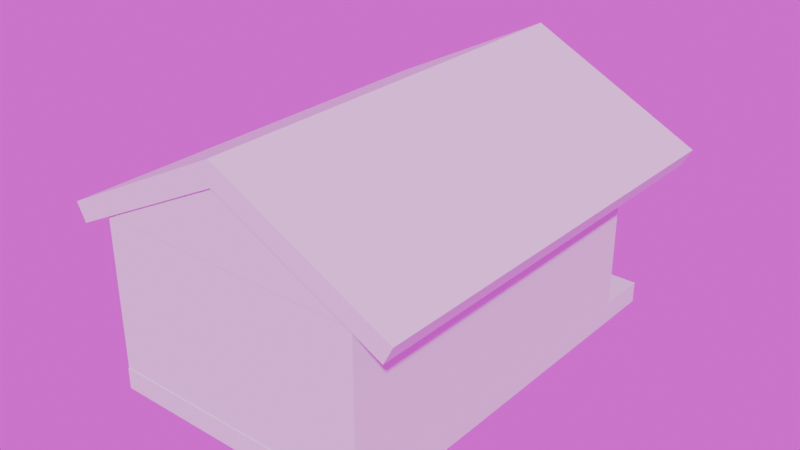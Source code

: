 # Source: temple_test.blend  (saved by Blender 4.2.66; exported with 4.5.12 LTS)
import bpy
from mathutils import Matrix  # noqa: F401  (used for matrix-valued properties, if any)

bpy.ops.wm.read_factory_settings(use_empty=True)
scene = bpy.context.scene
scene.name = 'Scene'

# ---- collections
col_collection = bpy.data.collections.new('Collection'); scene.collection.children.link(col_collection)

# ---- images (referenced by path relative to the original .blend; pixels are not part of the script)
import os
ASSET_DIR = os.environ.get("B2B_ASSET_DIR", "")  # directory of the original .blend (textures are referenced by path, not embedded)
HERE = os.path.dirname(os.path.abspath(__file__))  # packed textures are extracted next to this script under _unpacked/

def load_image(name, relpath, width, height, colorspace="sRGB"):
    """Load a texture the original file referenced (path relative to the .blend, or extracted next to this script)."""
    p = next((c for c in (os.path.join(HERE, relpath), os.path.join(ASSET_DIR, relpath)) if relpath and os.path.exists(c)), "")
    if p:
        img = bpy.data.images.load(p, check_existing=True)
        img.name = name
    else:  # same state as the original file: an image datablock whose file is absent (Cycles renders it pink)
        img = bpy.data.images.new(name, width, height)
        img.source = "FILE"
        img.filepath = "//" + (relpath or name)
    img.colorspace_settings.name = colorspace
    return img
img_screen_shot_2021_12_06_at_00_17_39_png = load_image('Screen Shot 2021-12-06 at 00.17.39.png', 'Screen Shot 2021-12-06 at 00.17.39.png', 1024, 1024, 'sRGB')
img_kloofendal_hdr = load_image('kloofendal.hdr', 'kloofendal.hdr', 1024, 1024, 'Linear Rec.709')

# ---- materials (node trees are filled in below, after node groups)
mat_material_001 = bpy.data.materials.new('Material.001')
mat_material_002 = bpy.data.materials.new('Material.002')

# ---- material node trees
mat_material_001.use_nodes = True; mat_material_001.node_tree.nodes.clear()
_N = mat_material_001.node_tree.nodes; _L = mat_material_001.node_tree.links
n0 = _N.new('ShaderNodeBsdfPrincipled'); n0.name = 'Principled BSDF'; n0.location = (10, 300)
n0.inputs[0].default_value = (0.0, 0.0, 0.0, 1.0)
n0.inputs[1].default_value = 0.7738
n0.inputs[2].default_value = 0.0
n1 = _N.new('ShaderNodeOutputMaterial'); n1.name = 'Material Output'; n1.location = (300, 300)
_L.new(n0.outputs[0], n1.inputs[0])
n1.is_active_output = True
mat_material_002.use_nodes = True; mat_material_002.node_tree.nodes.clear()
_N = mat_material_002.node_tree.nodes; _L = mat_material_002.node_tree.links
n0 = _N.new('ShaderNodeBsdfPrincipled'); n0.name = 'Principled BSDF'; n0.location = (10, 300)
n0.inputs[1].default_value = 0.774
n0.inputs[2].default_value = 0.0
n1 = _N.new('ShaderNodeOutputMaterial'); n1.name = 'Material Output'; n1.location = (300, 300)
n2 = _N.new('ShaderNodeTexImage'); n2.name = 'Image Texture'; n2.location = (-280, 274)
n2.image = img_screen_shot_2021_12_06_at_00_17_39_png
n3 = _N.new('ShaderNodeTexImage'); n3.name = 'Image Texture.001'; n3.location = (-280, -402)
n3.image = img_screen_shot_2021_12_06_at_00_17_39_png
_L.new(n0.outputs[0], n1.inputs[0])
_L.new(n2.outputs[0], n0.inputs[0])
_L.new(n3.outputs[0], n0.inputs[27])
n1.is_active_output = True

# ---- world
world_world = bpy.data.worlds.new('World'); scene.world = world_world
world_world.use_nodes = True; world_world.node_tree.nodes.clear()
_N = world_world.node_tree.nodes; _L = world_world.node_tree.links
n0 = _N.new('ShaderNodeOutputWorld'); n0.name = 'World Output'; n0.location = (300, 300)
n1 = _N.new('ShaderNodeBackground'); n1.name = 'Background'; n1.location = (10, 300)
n2 = _N.new('ShaderNodeTexEnvironment'); n2.name = 'Environment Texture'; n2.location = (-280, 274)
n2.image = img_kloofendal_hdr
_L.new(n1.outputs[0], n0.inputs[0])
_L.new(n2.outputs[0], n1.inputs[0])
n0.is_active_output = True
world_world.color = (0.05088, 0.05088, 0.05088)
world_world.sun_shadow_jitter_overblur = 0.0

# ---- meshes
me_cylinder = bpy.data.meshes.new('Cylinder')
me_cylinder.from_pydata([(0.0, 1.0, -1.0), (0.0, 1.0, 1.0), (0.1744, 0.877, -1.0), (0.1744, 0.877, 1.0), (0.3827, 0.9239, -1.0), (0.3827, 0.9239, 1.0), (0.4968, 0.7434, -1.0), (0.4968, 0.7434, 1.0), (0.7071, 0.7071, -1.0), (0.7071, 0.7071, 1.0), (0.7434, 0.4968, -1.0), (0.7434, 0.4968, 1.0), (0.9239, 0.3827, -1.0), (0.9239, 0.3827, 1.0), (0.877, 0.1744, -1.0), (0.877, 0.1744, 1.0), (1.0, 0.0, -1.0), (1.0, 0.0, 1.0), (0.877, -0.1744, -1.0), (0.877, -0.1744, 1.0), (0.9239, -0.3827, -1.0), (0.9239, -0.3827, 1.0), (0.7434, -0.4968, -1.0), (0.7434, -0.4968, 1.0), (0.7071, -0.7071, -1.0), (0.7071, -0.7071, 1.0), (0.4968, -0.7434, -1.0), (0.4968, -0.7434, 1.0), (0.3827, -0.9239, -1.0), (0.3827, -0.9239, 1.0), (0.1744, -0.877, -1.0), (0.1744, -0.877, 1.0), (0.0, -1.0, -1.0), (0.0, -1.0, 1.0), (-0.1744, -0.877, -1.0), (-0.1744, -0.877, 1.0), (-0.3827, -0.9239, -1.0), (-0.3827, -0.9239, 1.0), (-0.4968, -0.7434, -1.0), (-0.4968, -0.7434, 1.0), (-0.7071, -0.7071, -1.0), (-0.7071, -0.7071, 1.0), (-0.7434, -0.4968, -1.0), (-0.7434, -0.4968, 1.0), (-0.9239, -0.3827, -1.0), (-0.9239, -0.3827, 1.0), (-0.877, -0.1744, -1.0), (-0.877, -0.1744, 1.0), (-1.0, 0.0, -1.0), (-1.0, 0.0, 1.0), (-0.877, 0.1744, -1.0), (-0.877, 0.1744, 1.0), (-0.9239, 0.3827, -1.0), (-0.9239, 0.3827, 1.0), (-0.7434, 0.4968, -1.0), (-0.7434, 0.4968, 1.0), (-0.7071, 0.7071, -1.0), (-0.7071, 0.7071, 1.0), (-0.4968, 0.7434, -1.0), (-0.4968, 0.7434, 1.0), (-0.3827, 0.9239, -1.0), (-0.3827, 0.9239, 1.0), (-0.1744, 0.877, -1.0), (-0.1744, 0.877, 1.0), (-10.0, 1.0, -1.0), (-10.0, 1.0, 1.0), (-10.17, 0.877, -1.0), (-10.17, 0.877, 1.0), (-10.38, 0.9239, -1.0), (-10.38, 0.9239, 1.0), (-10.5, 0.7434, -1.0), (-10.5, 0.7434, 1.0), (-10.71, 0.7071, -1.0), (-10.71, 0.7071, 1.0), (-10.74, 0.4968, -1.0), (-10.74, 0.4968, 1.0), (-10.92, 0.3827, -1.0), (-10.92, 0.3827, 1.0), (-10.88, 0.1744, -1.0), (-10.88, 0.1744, 1.0), (-11.0, 0.0, -1.0), (-11.0, 0.0, 1.0), (-10.88, -0.1744, -1.0), (-10.88, -0.1744, 1.0), (-10.92, -0.3827, -1.0), (-10.92, -0.3827, 1.0), (-10.74, -0.4968, -1.0), (-10.74, -0.4968, 1.0), (-10.71, -0.7071, -1.0), (-10.71, -0.7071, 1.0), (-10.5, -0.7434, -1.0), (-10.5, -0.7434, 1.0), (-10.38, -0.9239, -1.0), (-10.38, -0.9239, 1.0), (-10.17, -0.877, -1.0), (-10.17, -0.877, 1.0), (-10.0, -1.0, -1.0), (-10.0, -1.0, 1.0), (-9.826, -0.877, -1.0), (-9.826, -0.877, 1.0), (-9.617, -0.9239, -1.0), (-9.617, -0.9239, 1.0), (-9.503, -0.7434, -1.0), (-9.503, -0.7434, 1.0), (-9.293, -0.7071, -1.0), (-9.293, -0.7071, 1.0), (-9.257, -0.4968, -1.0), (-9.257, -0.4968, 1.0), (-9.076, -0.3827, -1.0), (-9.076, -0.3827, 1.0), (-9.123, -0.1744, -1.0), (-9.123, -0.1744, 1.0), (-9.0, 0.0, -1.0), (-9.0, 0.0, 1.0), (-9.123, 0.1744, -1.0), (-9.123, 0.1744, 1.0), (-9.076, 0.3827, -1.0), (-9.076, 0.3827, 1.0), (-9.257, 0.4968, -1.0), (-9.257, 0.4968, 1.0), (-9.293, 0.7071, -1.0), (-9.293, 0.7071, 1.0), (-9.503, 0.7434, -1.0), (-9.503, 0.7434, 1.0), (-9.617, 0.9239, -1.0), (-9.617, 0.9239, 1.0), (-9.826, 0.877, -1.0), (-9.826, 0.877, 1.0)], [], [(0, 1, 3, 2), (2, 3, 5, 4), (4, 5, 7, 6), (6, 7, 9, 8), (8, 9, 11, 10), (10, 11, 13, 12), (12, 13, 15, 14), (14, 15, 17, 16), (16, 17, 19, 18), (18, 19, 21, 20), (20, 21, 23, 22), (22, 23, 25, 24), (24, 25, 27, 26), (26, 27, 29, 28), (28, 29, 31, 30), (30, 31, 33, 32), (32, 33, 35, 34), (34, 35, 37, 36), (36, 37, 39, 38), (38, 39, 41, 40), (40, 41, 43, 42), (42, 43, 45, 44), (44, 45, 47, 46), (46, 47, 49, 48), (48, 49, 51, 50), (50, 51, 53, 52), (52, 53, 55, 54), (54, 55, 57, 56), (56, 57, 59, 58), (58, 59, 61, 60), (3, 1, 63, 61, 59, 57, 55, 53, 51, 49, 47, 45, 43, 41, 39, 37, 35, 33, 31, 29, 27, 25, 23, 21, 19, 17, 15, 13, 11, 9, 7, 5), (60, 61, 63, 62), (62, 63, 1, 0), (0, 2, 4, 6, 8, 10, 12, 14, 16, 18, 20, 22, 24, 26, 28, 30, 32, 34, 36, 38, 40, 42, 44, 46, 48, 50, 52, 54, 56, 58, 60, 62), (64, 66, 67, 65), (66, 68, 69, 67), (68, 70, 71, 69), (70, 72, 73, 71), (72, 74, 75, 73), (74, 76, 77, 75), (76, 78, 79, 77), (78, 80, 81, 79), (80, 82, 83, 81), (82, 84, 85, 83), (84, 86, 87, 85), (86, 88, 89, 87), (88, 90, 91, 89), (90, 92, 93, 91), (92, 94, 95, 93), (94, 96, 97, 95), (96, 98, 99, 97), (98, 100, 101, 99), (100, 102, 103, 101), (102, 104, 105, 103), (104, 106, 107, 105), (106, 108, 109, 107), (108, 110, 111, 109), (110, 112, 113, 111), (112, 114, 115, 113), (114, 116, 117, 115), (116, 118, 119, 117), (118, 120, 121, 119), (120, 122, 123, 121), (122, 124, 125, 123), (67, 69, 71, 73, 75, 77, 79, 81, 83, 85, 87, 89, 91, 93, 95, 97, 99, 101, 103, 105, 107, 109, 111, 113, 115, 117, 119, 121, 123, 125, 127, 65), (124, 126, 127, 125), (126, 64, 65, 127), (64, 126, 124, 122, 120, 118, 116, 114, 112, 110, 108, 106, 104, 102, 100, 98, 96, 94, 92, 90, 88, 86, 84, 82, 80, 78, 76, 74, 72, 70, 68, 66)])
_uv = me_cylinder.uv_layers.new(name='UVMap')
_uv.uv.foreach_set('vector', [1.0, 0.5, 1.0, 1.0, 0.9688, 1.0, 0.9688, 0.5, 0.9688, 0.5, 0.9688, 1.0, 0.9375, 1.0, 0.9375, 0.5, 0.9375, 0.5, 0.9375, 1.0, 0.9062, 1.0, 0.9062, 0.5, 0.9062, 0.5, 0.9062, 1.0, 0.875, 1.0, 0.875, 0.5, 0.875, 0.5, 0.875, 1.0, 0.8438, 1.0, 0.8438, 0.5, 0.8438, 0.5, 0.8438, 1.0, 0.8125, 1.0, 0.8125, 0.5, 0.8125, 0.5, 0.8125, 1.0, 0.7812, 1.0, 0.7812, 0.5, 0.7812, 0.5, 0.7812, 1.0, 0.75, 1.0, 0.75, 0.5, 0.75, 0.5, 0.75, 1.0, 0.7188, 1.0, 0.7188, 0.5, 0.7188, 0.5, 0.7188, 1.0, 0.6875, 1.0, 0.6875, 0.5, 0.6875, 0.5, 0.6875, 1.0, 0.6562, 1.0, 0.6562, 0.5, 0.6562, 0.5, 0.6562, 1.0, 0.625, 1.0, 0.625, 0.5, 0.625, 0.5, 0.625, 1.0, 0.5938, 1.0, 0.5938, 0.5, 0.5938, 0.5, 0.5938, 1.0, 0.5625, 1.0, 0.5625, 0.5, 0.5625, 0.5, 0.5625, 1.0, 0.5312, 1.0, 0.5312, 0.5, 0.5312, 0.5, 0.5312, 1.0, 0.5, 1.0, 0.5, 0.5, 0.5, 0.5, 0.5, 1.0, 0.4688, 1.0, 0.4688, 0.5, 0.4688, 0.5, 0.4688, 1.0, 0.4375, 1.0, 0.4375, 0.5, 0.4375, 0.5, 0.4375, 1.0, 0.4062, 1.0, 0.4062, 0.5, 0.4062, 0.5, 0.4062, 1.0, 0.375, 1.0, 0.375, 0.5, 0.375, 0.5, 0.375, 1.0, 0.3438, 1.0, 0.3438, 0.5, 0.3438, 0.5, 0.3438, 1.0, 0.3125, 1.0, 0.3125, 0.5, 0.3125, 0.5, 0.3125, 1.0, 0.2812, 1.0, 0.2812, 0.5, 0.2812, 0.5, 0.2812, 1.0, 0.25, 1.0, 0.25, 0.5, 0.25, 0.5, 0.25, 1.0, 0.2188, 1.0, 0.2188, 0.5, 0.2188, 0.5, 0.2188, 1.0, 0.1875, 1.0, 0.1875, 0.5, 0.1875, 0.5, 0.1875, 1.0, 0.1562, 1.0, 0.1562, 0.5, 0.1562, 0.5, 0.1562, 1.0, 0.125, 1.0, 0.125, 0.5, 0.125, 0.5, 0.125, 1.0, 0.09375, 1.0, 0.09375, 0.5, 0.09375, 0.5, 0.09375, 1.0, 0.0625, 1.0, 0.0625, 0.5, 0.2968, 0.4854, 0.25, 0.49, 0.2032, 0.4854, 0.1582, 0.4717, 0.1167, 0.4496, 0.08029, 0.4197, 0.05045, 0.3833, 0.02827, 0.3418, 0.01461, 0.2968, 0.01, 0.25, 0.01461, 0.2032, 0.02827, 0.1582, 0.05045, 0.1167, 0.08029, 0.08029, 0.1167, 0.05045, 0.1582, 0.02827, 0.2032, 0.01461, 0.25, 0.01, 0.2968, 0.01461, 0.3418, 0.02827, 0.3833, 0.05045, 0.4197, 0.08029, 0.4496, 0.1167, 0.4717, 0.1582, 0.4854, 0.2032, 0.49, 0.25, 0.4854, 0.2968, 0.4717, 0.3418, 0.4496, 0.3833, 0.4197, 0.4197, 0.3833, 0.4496, 0.3418, 0.4717, 0.0625, 0.5, 0.0625, 1.0, 0.03125, 1.0, 0.03125, 0.5, 0.03125, 0.5, 0.03125, 1.0, 0.0, 1.0, 0.0, 0.5, 0.75, 0.49, 0.7968, 0.4854, 0.8418, 0.4717, 0.8833, 0.4496, 0.9197, 0.4197, 0.9496, 0.3833, 0.9717, 0.3418, 0.9854, 0.2968, 0.99, 0.25, 0.9854, 0.2032, 0.9717, 0.1582, 0.9496, 0.1167, 0.9197, 0.08029, 0.8833, 0.05045, 0.8418, 0.02827, 0.7968, 0.01461, 0.75, 0.01, 0.7032, 0.01461, 0.6582, 0.02827, 0.6167, 0.05045, 0.5803, 0.08029, 0.5504, 0.1167, 0.5283, 0.1582, 0.5146, 0.2032, 0.51, 0.25, 0.5146, 0.2968, 0.5283, 0.3418, 0.5504, 0.3833, 0.5803, 0.4197, 0.6167, 0.4496, 0.6582, 0.4717, 0.7032, 0.4854, 1.0, 0.5, 0.9688, 0.5, 0.9688, 1.0, 1.0, 1.0, 0.9688, 0.5, 0.9375, 0.5, 0.9375, 1.0, 0.9688, 1.0, 0.9375, 0.5, 0.9062, 0.5, 0.9062, 1.0, 0.9375, 1.0, 0.9062, 0.5, 0.875, 0.5, 0.875, 1.0, 0.9062, 1.0, 0.875, 0.5, 0.8438, 0.5, 0.8438, 1.0, 0.875, 1.0, 0.8438, 0.5, 0.8125, 0.5, 0.8125, 1.0, 0.8438, 1.0, 0.8125, 0.5, 0.7812, 0.5, 0.7812, 1.0, 0.8125, 1.0, 0.7812, 0.5, 0.75, 0.5, 0.75, 1.0, 0.7812, 1.0, 0.75, 0.5, 0.7188, 0.5, 0.7188, 1.0, 0.75, 1.0, 0.7188, 0.5, 0.6875, 0.5, 0.6875, 1.0, 0.7188, 1.0, 0.6875, 0.5, 0.6562, 0.5, 0.6562, 1.0, 0.6875, 1.0, 0.6562, 0.5, 0.625, 0.5, 0.625, 1.0, 0.6562, 1.0, 0.625, 0.5, 0.5938, 0.5, 0.5938, 1.0, 0.625, 1.0, 0.5938, 0.5, 0.5625, 0.5, 0.5625, 1.0, 0.5938, 1.0, 0.5625, 0.5, 0.5312, 0.5, 0.5312, 1.0, 0.5625, 1.0, 0.5312, 0.5, 0.5, 0.5, 0.5, 1.0, 0.5312, 1.0, 0.5, 0.5, 0.4688, 0.5, 0.4688, 1.0, 0.5, 1.0, 0.4688, 0.5, 0.4375, 0.5, 0.4375, 1.0, 0.4688, 1.0, 0.4375, 0.5, 0.4062, 0.5, 0.4062, 1.0, 0.4375, 1.0, 0.4062, 0.5, 0.375, 0.5, 0.375, 1.0, 0.4062, 1.0, 0.375, 0.5, 0.3438, 0.5, 0.3438, 1.0, 0.375, 1.0, 0.3438, 0.5, 0.3125, 0.5, 0.3125, 1.0, 0.3438, 1.0, 0.3125, 0.5, 0.2812, 0.5, 0.2812, 1.0, 0.3125, 1.0, 0.2812, 0.5, 0.25, 0.5, 0.25, 1.0, 0.2812, 1.0, 0.25, 0.5, 0.2188, 0.5, 0.2188, 1.0, 0.25, 1.0, 0.2188, 0.5, 0.1875, 0.5, 0.1875, 1.0, 0.2188, 1.0, 0.1875, 0.5, 0.1562, 0.5, 0.1562, 1.0, 0.1875, 1.0, 0.1562, 0.5, 0.125, 0.5, 0.125, 1.0, 0.1562, 1.0, 0.125, 0.5, 0.09375, 0.5, 0.09375, 1.0, 0.125, 1.0, 0.09375, 0.5, 0.0625, 0.5, 0.0625, 1.0, 0.09375, 1.0, 0.2968, 0.4854, 0.3418, 0.4717, 0.3833, 0.4496, 0.4197, 0.4197, 0.4496, 0.3833, 0.4717, 0.3418, 0.4854, 0.2968, 0.49, 0.25, 0.4854, 0.2032, 0.4717, 0.1582, 0.4496, 0.1167, 0.4197, 0.08029, 0.3833, 0.05045, 0.3418, 0.02827, 0.2968, 0.01461, 0.25, 0.01, 0.2032, 0.01461, 0.1582, 0.02827, 0.1167, 0.05045, 0.08029, 0.08029, 0.05045, 0.1167, 0.02827, 0.1582, 0.01461, 0.2032, 0.01, 0.25, 0.01461, 0.2968, 0.02827, 0.3418, 0.05045, 0.3833, 0.08029, 0.4197, 0.1167, 0.4496, 0.1582, 0.4717, 0.2032, 0.4854, 0.25, 0.49, 0.0625, 0.5, 0.03125, 0.5, 0.03125, 1.0, 0.0625, 1.0, 0.03125, 0.5, 0.0, 0.5, 0.0, 1.0, 0.03125, 1.0, 0.75, 0.49, 0.7032, 0.4854, 0.6582, 0.4717, 0.6167, 0.4496, 0.5803, 0.4197, 0.5504, 0.3833, 0.5283, 0.3418, 0.5146, 0.2968, 0.51, 0.25, 0.5146, 0.2032, 0.5283, 0.1582, 0.5504, 0.1167, 0.5803, 0.08029, 0.6167, 0.05045, 0.6582, 0.02827, 0.7032, 0.01461, 0.75, 0.01, 0.7968, 0.01461, 0.8418, 0.02827, 0.8833, 0.05045, 0.9197, 0.08029, 0.9496, 0.1167, 0.9717, 0.1582, 0.9854, 0.2032, 0.99, 0.25, 0.9854, 0.2968, 0.9717, 0.3418, 0.9496, 0.3833, 0.9197, 0.4197, 0.8833, 0.4496, 0.8418, 0.4717, 0.7968, 0.4854])
me_cylinder.update()
me_cube_002 = bpy.data.meshes.new('Cube.002')
me_cube_002.from_pydata([(-1.0, -1.0, -1.0), (-1.0, -1.0, 1.0), (-1.0, 1.0, -1.0), (-1.0, 1.0, 1.0), (1.0, -1.0, -1.0), (1.0, -1.0, 1.0), (1.0, 1.0, -1.0), (1.0, 1.0, 1.0)], [], [(0, 1, 3, 2), (2, 3, 7, 6), (6, 7, 5, 4), (4, 5, 1, 0), (2, 6, 4, 0), (7, 3, 1, 5)])
_uv = me_cube_002.uv_layers.new(name='UVMap')
_uv.uv.foreach_set('vector', [0.375, 0.0, 0.625, 0.0, 0.625, 0.25, 0.375, 0.25, 0.375, 0.25, 0.625, 0.25, 0.625, 0.5, 0.375, 0.5, 0.375, 0.5, 0.625, 0.5, 0.625, 0.75, 0.375, 0.75, 0.375, 0.75, 0.625, 0.75, 0.625, 1.0, 0.375, 1.0, 0.125, 0.5, 0.375, 0.5, 0.375, 0.75, 0.125, 0.75, 0.625, 0.5, 0.875, 0.5, 0.875, 0.75, 0.625, 0.75])
me_cube_002.update()
me_cube_003 = bpy.data.meshes.new('Cube.003')
me_cube_003.from_pydata([(-1.877, -1.0, -7.5), (-1.877, -1.0, 7.5), (-1.877, 1.0, -7.5), (-1.877, 1.0, 7.5), (7.283, -1.0, -7.5), (7.283, -1.0, 7.5), (7.283, 1.0, -7.5), (7.283, 1.0, 7.5), (5.243, 1.0, -7.5), (5.243, 1.0, 7.5), (5.243, -1.0, -7.5), (5.243, -1.0, 7.5), (7.283, -33.67, 7.5), (7.283, -33.67, -7.5), (5.243, -33.67, -7.5), (5.243, -33.67, 7.5), (7.283, -31.4, -7.5), (5.243, -31.4, -7.5), (5.243, -31.4, 7.5), (7.283, -31.4, 7.5), (-5.393, -33.67, 7.5), (-5.393, -33.67, -7.5), (-5.393, -31.4, 7.5), (-5.393, -31.4, -7.5), (-1.877, -1.0, 5.668), (-1.877, 1.0, 5.668), (7.283, 1.0, 5.668), (7.283, -1.0, 5.668), (5.243, -1.0, 5.668), (5.243, 1.0, 5.668), (7.283, -33.67, 5.668), (5.243, -33.67, 5.668), (5.243, -31.4, 5.668), (7.283, -31.4, 5.668), (-5.393, -33.67, 5.668), (-5.393, -31.4, 5.668), (-5.393, -1.0, 5.668), (-5.393, -1.0, 7.5), (-5.393, 1.0, 7.5), (-5.393, 1.0, 5.668), (-1.877, 1.0, 1.875), (7.283, 1.0, 1.875), (7.283, -1.0, 1.875), (5.243, -1.0, 1.875), (5.243, 1.0, 1.875), (7.283, -33.67, 1.875), (5.243, -33.67, 1.875), (7.283, -31.4, 1.875), (-5.393, -33.67, 1.875), (-1.877, -1.0, 1.875), (5.243, -31.4, 1.875), (-5.393, -31.4, 1.875), (-5.393, -1.0, 1.875), (-5.393, 1.0, 1.875)], [], [(1, 3, 38, 37), (29, 9, 7, 26), (26, 7, 5, 27), (3, 25, 39, 38), (8, 6, 4, 10), (9, 3, 1, 11), (7, 9, 11, 5), (2, 8, 10, 0), (17, 16, 13, 14), (25, 3, 9, 29), (30, 12, 15, 31), (19, 18, 15, 12), (33, 19, 12, 30), (17, 14, 21, 23), (43, 10, 17, 50), (27, 5, 19, 33), (5, 11, 18, 19), (10, 4, 16, 17), (51, 23, 21, 48), (31, 15, 20, 34), (50, 17, 23, 51), (15, 18, 22, 20), (46, 31, 34, 48), (42, 27, 33, 47), (47, 33, 30, 45), (45, 30, 31, 46), (40, 25, 29, 44), (43, 28, 24, 49), (41, 26, 27, 42), (44, 29, 26, 41), (32, 35, 36, 24, 28), (1, 37, 22, 18, 11), (0, 49, 40, 2), (8, 44, 41, 6), (6, 41, 42, 4), (10, 43, 49, 0), (2, 40, 44, 8), (13, 45, 46, 14), (16, 47, 45, 13), (4, 42, 47, 16), (14, 46, 48, 21), (32, 50, 51, 35), (35, 51, 48, 34), (28, 43, 50, 32), (52, 49, 24, 36), (39, 25, 40, 53), (40, 49, 52, 53)])
_uv = me_cube_003.uv_layers.new(name='UVMap')
_uv.uv.foreach_set('vector', [0.875, 0.75, 0.875, 0.5, 0.875, 0.5, 0.875, 0.75, 0.5945, 0.4443, 0.625, 0.4443, 0.625, 0.5, 0.5945, 0.5, 0.5945, 0.5, 0.625, 0.5, 0.625, 0.75, 0.5945, 0.75, 0.625, 0.25, 0.5945, 0.25, 0.5945, 0.25, 0.625, 0.25, 0.3193, 0.5, 0.375, 0.5, 0.375, 0.75, 0.3193, 0.75, 0.6807, 0.5, 0.875, 0.5, 0.875, 0.75, 0.6807, 0.75, 0.625, 0.5, 0.6807, 0.5, 0.6807, 0.75, 0.625, 0.75, 0.125, 0.5, 0.3193, 0.5, 0.3193, 0.75, 0.125, 0.75, 0.3193, 0.75, 0.375, 0.75, 0.375, 0.75, 0.3193, 0.75, 0.5945, 0.25, 0.625, 0.25, 0.625, 0.4443, 0.5945, 0.4443, 0.5945, 0.75, 0.625, 0.75, 0.625, 0.8057, 0.5945, 0.8057, 0.625, 0.75, 0.6807, 0.75, 0.6807, 0.75, 0.625, 0.75, 0.5945, 0.75, 0.625, 0.75, 0.625, 0.75, 0.5945, 0.75, 0.3193, 0.75, 0.3193, 0.75, 0.3193, 0.75, 0.3193, 0.75, 0.5312, 0.8057, 0.375, 0.8057, 0.375, 0.8057, 0.5312, 0.8057, 0.5945, 0.75, 0.625, 0.75, 0.625, 0.75, 0.5945, 0.75, 0.625, 0.75, 0.6807, 0.75, 0.6807, 0.75, 0.625, 0.75, 0.3193, 0.75, 0.375, 0.75, 0.375, 0.75, 0.3193, 0.75, 0.5312, 0.8057, 0.375, 0.8057, 0.375, 0.8057, 0.5312, 0.8057, 0.5945, 0.8057, 0.625, 0.8057, 0.625, 0.8057, 0.5945, 0.8057, 0.5312, 0.8057, 0.375, 0.8057, 0.375, 0.8057, 0.5312, 0.8057, 0.6807, 0.75, 0.6807, 0.75, 0.6807, 0.75, 0.6807, 0.75, 0.5312, 0.8057, 0.5945, 0.8057, 0.5945, 0.8057, 0.5312, 0.8057, 0.5312, 0.75, 0.5945, 0.75, 0.5945, 0.75, 0.5312, 0.75, 0.5312, 0.75, 0.5945, 0.75, 0.5945, 0.75, 0.5312, 0.75, 0.5312, 0.75, 0.5945, 0.75, 0.5945, 0.8057, 0.5312, 0.8057, 0.5312, 0.25, 0.5945, 0.25, 0.5945, 0.4443, 0.5312, 0.4443, 0.5312, 0.8057, 0.5945, 0.8057, 0.5945, 1.0, 0.5312, 1.0, 0.5312, 0.5, 0.5945, 0.5, 0.5945, 0.75, 0.5312, 0.75, 0.5312, 0.4443, 0.5945, 0.4443, 0.5945, 0.5, 0.5312, 0.5, 0.5945, 0.8057, 0.5945, 0.8057, 0.5945, 0.0, 0.5945, 1.0, 0.5945, 0.8057, 0.875, 0.75, 0.875, 0.75, 0.6807, 0.75, 0.6807, 0.75, 0.6807, 0.75, 0.375, 0.0, 0.5312, 0.0, 0.5312, 0.25, 0.375, 0.25, 0.375, 0.4443, 0.5312, 0.4443, 0.5312, 0.5, 0.375, 0.5, 0.375, 0.5, 0.5312, 0.5, 0.5312, 0.75, 0.375, 0.75, 0.375, 0.8057, 0.5312, 0.8057, 0.5312, 1.0, 0.375, 1.0, 0.375, 0.25, 0.5312, 0.25, 0.5312, 0.4443, 0.375, 0.4443, 0.375, 0.75, 0.5312, 0.75, 0.5312, 0.8057, 0.375, 0.8057, 0.375, 0.75, 0.5312, 0.75, 0.5312, 0.75, 0.375, 0.75, 0.375, 0.75, 0.5312, 0.75, 0.5312, 0.75, 0.375, 0.75, 0.375, 0.8057, 0.5312, 0.8057, 0.5312, 0.8057, 0.375, 0.8057, 0.5945, 0.8057, 0.5312, 0.8057, 0.5312, 0.8057, 0.5945, 0.8057, 0.5945, 0.8057, 0.5312, 0.8057, 0.5312, 0.8057, 0.5945, 0.8057, 0.5945, 0.8057, 0.5312, 0.8057, 0.5312, 0.8057, 0.5945, 0.8057, 0.0, 0.0, 0.5312, 1.0, 0.5945, 1.0, 0.5945, 0.0, 0.5945, 0.25, 0.5945, 0.25, 0.5312, 0.25, 0.0, 0.0, 0.5312, 0.25, 0.5312, 1.0, 0.0, 0.0, 0.0, 0.0])
me_cube_003.update()
me_cube_004 = bpy.data.meshes.new('Cube.004')
me_cube_004.from_pydata([(-1.0, -1.0, -1.0), (-1.0, -1.0, 1.0), (-1.0, 1.0, -1.0), (-1.0, 1.0, 1.0), (1.0, -1.0, -1.0), (1.0, -1.0, 1.0), (1.0, 1.0, -1.0), (1.0, 1.0, 1.0)], [], [(0, 1, 3, 2), (2, 3, 7, 6), (6, 7, 5, 4), (4, 5, 1, 0), (2, 6, 4, 0), (7, 3, 1, 5)])
_uv = me_cube_004.uv_layers.new(name='UVMap')
_uv.uv.foreach_set('vector', [0.375, 0.0, 0.625, 0.0, 0.625, 0.25, 0.375, 0.25, 0.375, 0.25, 0.625, 0.25, 0.625, 0.5, 0.375, 0.5, 0.375, 0.5, 0.625, 0.5, 0.625, 0.75, 0.375, 0.75, 0.375, 0.75, 0.625, 0.75, 0.625, 1.0, 0.375, 1.0, 0.125, 0.5, 0.375, 0.5, 0.375, 0.75, 0.125, 0.75, 0.625, 0.5, 0.875, 0.5, 0.875, 0.75, 0.625, 0.75])
me_cube_004.update()
me_cylinder_003 = bpy.data.meshes.new('Cylinder.003')
me_cylinder_003.from_pydata([(-1.51e-07, -1.0, -1.0), (-1.51e-07, -1.0, 4.591), (-0.866, 0.5, -1.0), (-0.866, 0.5, 4.591), (0.866, 0.5, -1.0), (0.866, 0.5, 4.591)], [], [(0, 1, 3, 2), (2, 3, 5, 4), (3, 1, 5), (4, 5, 1, 0), (0, 2, 4)])
_uv = me_cylinder_003.uv_layers.new(name='UVMap')
_uv.uv.foreach_set('vector', [1.0, 0.5, 1.0, 1.0, 0.6667, 1.0, 0.6667, 0.5, 0.6667, 0.5, 0.6667, 1.0, 0.3333, 1.0, 0.3333, 0.5, 0.4578, 0.13, 0.25, 0.49, 0.04215, 0.13, 0.3333, 0.5, 0.3333, 1.0, -5.96e-08, 1.0, -5.96e-08, 0.5, 0.75, 0.49, 0.9578, 0.13, 0.5422, 0.13])
me_cylinder_003.materials.append(mat_material_001)
me_cylinder_003.update()
me_sigil_mesh = bpy.data.meshes.new('Sigil.Mesh')
me_sigil_mesh.from_pydata([(-1.0, -1.0, 0.0), (1.0, -1.0, 0.0), (-1.0, 1.0, 0.0), (1.0, 1.0, 0.0)], [], [(0, 1, 3, 2)])
_uv = me_sigil_mesh.uv_layers.new(name='UVMap')
_uv.uv.foreach_set('vector', [0.0, 0.0, 1.0, 0.0, 1.0, 1.0, 0.0, 1.0])
me_sigil_mesh.materials.append(mat_material_002)
me_sigil_mesh.update()
me_cube_005 = bpy.data.meshes.new('Cube.005')
me_cube_005.from_pydata([(15.51, -20.3, 0.8008), (16.36, -20.3, 2.442), (15.51, 20.3, 0.8008), (16.36, 20.3, 2.442), (0.0, 20.3, 8.505), (0.0, 20.3, 10.71), (0.0, -20.3, 8.505), (0.0, -20.3, 10.71)], [], [(4, 5, 3, 2), (2, 3, 1, 0), (4, 2, 0, 6), (3, 5, 7, 1), (0, 1, 7, 6)])
_uv = me_cube_005.uv_layers.new(name='UVMap')
_uv.uv.foreach_set('vector', [0.375, 0.375, 0.625, 0.375, 0.625, 0.5, 0.375, 0.5, 0.375, 0.5, 0.625, 0.5, 0.625, 0.75, 0.375, 0.75, 0.25, 0.5, 0.375, 0.5, 0.375, 0.75, 0.25, 0.75, 0.625, 0.5, 0.75, 0.5, 0.75, 0.75, 0.625, 0.75, 0.375, 0.75, 0.625, 0.75, 0.625, 0.875, 0.375, 0.875])
me_cube_005.update()
me_plane_002 = bpy.data.meshes.new('Plane.002')
me_plane_002.from_pydata([(-1.0, -1.0, 0.0), (1.0, -1.0, 0.0), (-1.0, 1.0, 0.0), (1.0, 1.0, 0.0), (0.0, -6.389, 4.068e-07), (0.0, 1.0, 0.0)], [], [(4, 1, 3, 5), (0, 4, 5, 2)])
_uv = me_plane_002.uv_layers.new(name='UVMap')
_uv.uv.foreach_set('vector', [0.5, 0.0, 1.0, 0.0, 1.0, 1.0, 0.5, 1.0, 0.0, 0.0, 0.5, 0.0, 0.5, 1.0, 0.0, 1.0])
me_plane_002.update()
me_plane_003 = bpy.data.meshes.new('Plane.003')
me_plane_003.from_pydata([(-1.0, -1.0, 0.0), (1.0, -1.0, 0.0), (-1.0, 1.0, 0.0), (1.0, 1.0, 0.0), (0.0, -6.389, 4.068e-07), (0.0, 1.0, 0.0)], [], [(4, 1, 3, 5), (0, 4, 5, 2)])
_uv = me_plane_003.uv_layers.new(name='UVMap')
_uv.uv.foreach_set('vector', [0.5, 0.0, 1.0, 0.0, 1.0, 1.0, 0.5, 1.0, 0.0, 0.0, 0.5, 0.0, 0.5, 1.0, 0.0, 1.0])
me_plane_003.update()

# ---- curves / text
cu_b_ziercurve = bpy.data.curves.new('BézierCurve', 'CURVE')
cu_b_ziercurve.dimensions = '3D'
_sp = cu_b_ziercurve.splines.new('BEZIER'); _sp.bezier_points.add(2)
_sp.bezier_points.foreach_set('co', [-1.475e-07, -0.8305, 0.3706, 1.71e-07, -1.166, 0.1777, 1.938e-07, -1.412, 0.008337])
_sp.bezier_points.foreach_set('handle_left', [-1.835e-06, 0.6996, 0.3563, -2.578e-06, -1.129, 0.4347, 1.89e-07, -1.404, 0.1293])
_sp.bezier_points.foreach_set('handle_right', [1.593e-08, -0.9787, 0.372, 3.168e-06, -1.333, 0.1889, 2.014e-07, -1.494, -0.04812])
for _p, _l, _r in zip(_sp.bezier_points, ['ALIGNED', 'FREE', 'FREE'], ['ALIGNED', 'FREE', 'VECTOR']): _p.handle_left_type = _l; _p.handle_right_type = _r
_sp.bezier_points.foreach_set('radius', [3.385, 3.385, 3.385])
_sp.order_u = 0
_sp.order_v = 0
cu_b_ziercurve.use_path = True
cu_b_ziercurve.fill_mode = 'FULL'

# ---- objects
ob_cylinder = bpy.data.objects.new('Cylinder', me_cylinder)
ob_b_ziercurve = bpy.data.objects.new('BézierCurve', cu_b_ziercurve)
ob_cube = bpy.data.objects.new('Cube', me_cube_002)
ob_empty = bpy.data.objects.new('Empty', None)
ob_cube_001 = bpy.data.objects.new('Cube.001', me_cube_003)
ob_cube_002 = bpy.data.objects.new('Cube.002', me_cube_004)
ob_monolith = bpy.data.objects.new('Monolith', me_cylinder_003)
ob_sigil = bpy.data.objects.new('Sigil', me_sigil_mesh)
ob_cube_003 = bpy.data.objects.new('Cube.003', me_cube_005)
ob_plane = bpy.data.objects.new('Plane', me_plane_002)
ob_plane_001 = bpy.data.objects.new('Plane.001', me_plane_003)

# ---- transforms, parenting, visibility, modifiers, constraints
ob_cylinder.parent = ob_b_ziercurve
ob_cylinder.matrix_parent_inverse = Matrix(((0.2954, -0.0, 0.0, 4.357e-08), (-0.0, 0.2954, -0.0, 0.2453), (-0.0, 0.0, 0.2954, -0.1095), (-0.0, 0.0, -0.0, 1.0)))
ob_cylinder.location = (0.0, 0.0, 4.842)
ob_cylinder.scale = (1.0, 1.0, 4.535)
ob_b_ziercurve.location = (5.0, 0.0, 0.0)
_m = ob_b_ziercurve.modifiers.new('Screw', 'SCREW')
_m = ob_b_ziercurve.modifiers.new('Mirror', 'MIRROR')
_m.mirror_object = ob_empty
ob_cube.location = (0.0, 0.0, 10.03)
ob_cube.scale = (6.356, 1.117, 1.0)
ob_empty.location = (0.0, 0.0, 0.0)
ob_cube_001.location = (5.393, -4.044, 7.427)
_m = ob_cube_001.modifiers.new('Mirror', 'MIRROR')
_m.use_clip = True
_m.mirror_object = ob_empty
ob_cube_002.location = (0.0, -18.02, -1.0)
ob_cube_002.scale = (12.68, 19.78, 1.0)
ob_monolith.location = (0.0, -25.95, 0.9323)
ob_monolith.scale = (1.368, 1.368, 1.0)
ob_sigil.parent = ob_monolith
ob_sigil.matrix_parent_inverse = Matrix(((0.7313, -0.0, -0.0, -0.0), (-0.0, 0.7313, 0.0, 18.98), (-0.0, -0.0, 1.0, -0.9323), (-0.0, 0.0, -0.0, 1.0)))
ob_sigil.location = (0.0, -25.26, 3.333)
ob_sigil.rotation_euler = (1.571, -0.0, 0.0)
ob_cube_003.location = (0.0, -17.69, 11.93)
_m = ob_cube_003.modifiers.new('Mirror', 'MIRROR')
ob_plane.location = (0.0, -3.001, 15.16)
ob_plane.rotation_euler = (-1.571, -0.0, 0.0)
ob_plane.scale = (11.73, 1.0, 1.0)
ob_plane_001.location = (0.0, -37.76, 15.16)
ob_plane_001.rotation_euler = (-1.571, -0.0, 0.0)
ob_plane_001.scale = (11.73, 1.0, 1.0)

# ---- collection membership
col_collection.objects.link(ob_cylinder)
col_collection.objects.link(ob_b_ziercurve)
col_collection.objects.link(ob_cube)
col_collection.objects.link(ob_empty)
col_collection.objects.link(ob_cube_001)
col_collection.objects.link(ob_cube_002)
col_collection.objects.link(ob_monolith)
col_collection.objects.link(ob_sigil)
col_collection.objects.link(ob_cube_003)
col_collection.objects.link(ob_plane)
col_collection.objects.link(ob_plane_001)

# ---- scene / render settings (as saved in the file)
scene.frame_start = 1; scene.frame_end = 250; scene.frame_set(1)
scene.render.engine = 'BLENDER_EEVEE_NEXT'
bpy.context.view_layer.update()

# ---- added for rendering (the .blend has no active camera and no usable light): camera, sun
cam_auto = bpy.data.cameras.new('AutoCamera')
cam_auto.lens = 50.0
cam_auto.sensor_width = 36.0
cam_auto.clip_end = 1000.0
ob_auto_camera = bpy.data.objects.new('AutoCamera', cam_auto)
scene.collection.objects.link(ob_auto_camera)
ob_auto_camera.location = (53.9272, -82.4009, 52.7753)
ob_auto_camera.rotation_euler = (1.09748, -7.21219e-08, 0.694738)
scene.camera = ob_auto_camera
light_auto_sun = bpy.data.lights.new('AutoSun', 'SUN')
light_auto_sun.energy = 3.0
light_auto_sun.angle = 0.0523599
ob_auto_sun = bpy.data.objects.new('AutoSun', light_auto_sun)
scene.collection.objects.link(ob_auto_sun)
ob_auto_sun.rotation_euler = (0.872665, 0.174533, 0.523599)
bpy.context.view_layer.update()
